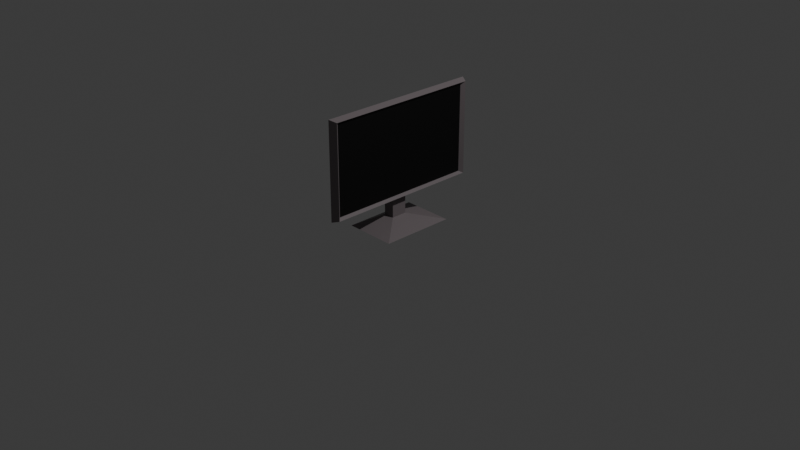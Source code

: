 # Source: PC_screen.blend  (saved by Blender 4.0.36; exported with 4.5.12 LTS)
import bpy
from mathutils import Matrix  # noqa: F401  (used for matrix-valued properties, if any)

bpy.ops.wm.read_factory_settings(use_empty=True)
scene = bpy.context.scene
scene.name = 'Scene'

# ---- collections
col_collection = bpy.data.collections.new('Collection'); scene.collection.children.link(col_collection)

# ---- materials (node trees are filled in below, after node groups)
mat_material = bpy.data.materials.new('Material')
mat_material.alpha_threshold = 0.0
mat_material.use_transparent_shadow = False
mat_material.roughness = 0.5
mat_material.line_color = (0.0, 0.0, 0.0, 1.0)
mat_screenmat = bpy.data.materials.new('ScreenMat')
mat_screenmat.use_transparent_shadow = False

# ---- material node trees
mat_material.use_nodes = True; mat_material.node_tree.nodes.clear()
_N = mat_material.node_tree.nodes; _L = mat_material.node_tree.links
n0 = _N.new('ShaderNodeOutputMaterial'); n0.name = 'Material Output'; n0.location = (300, 300)
n1 = _N.new('ShaderNodeBsdfPrincipled'); n1.name = 'Principled BSDF'; n1.location = (10, 300)
n1.inputs[0].default_value = (0.1607, 0.1371, 0.1441, 1.0)
n1.inputs[3].default_value = 1.45
_L.new(n1.outputs[0], n0.inputs[0])
n0.is_active_output = True
mat_screenmat.use_nodes = True; mat_screenmat.node_tree.nodes.clear()
_N = mat_screenmat.node_tree.nodes; _L = mat_screenmat.node_tree.links
n0 = _N.new('ShaderNodeBsdfPrincipled'); n0.name = 'Principled BSDF'; n0.location = (10, 300)
n0.inputs[0].default_value = (0.0, 0.0, 0.0, 1.0)
n0.inputs[3].default_value = 1.45
n1 = _N.new('ShaderNodeOutputMaterial'); n1.name = 'Material Output'; n1.location = (300, 300)
_L.new(n0.outputs[0], n1.inputs[0])
n1.is_active_output = True

# ---- world
world_world = bpy.data.worlds.new('World'); scene.world = world_world
world_world.use_nodes = True; world_world.node_tree.nodes.clear()
_N = world_world.node_tree.nodes; _L = world_world.node_tree.links
n0 = _N.new('ShaderNodeOutputWorld'); n0.name = 'World Output'; n0.location = (300, 300)
n1 = _N.new('ShaderNodeBackground'); n1.name = 'Background'; n1.location = (10, 300)
n1.inputs[0].default_value = (0.05088, 0.05088, 0.05088, 1.0)
_L.new(n1.outputs[0], n0.inputs[0])
n0.is_active_output = True
world_world.color = (0.05088, 0.05088, 0.05088)
world_world.use_sun_shadow = False
world_world.sun_shadow_jitter_overblur = 0.0

# ---- cameras
cam_camera = bpy.data.cameras.new('Camera')
cam_camera.clip_end = 100.0
cam_camera.ortho_scale = 7.314

# ---- lights
light_light = bpy.data.lights.new('Light', 'POINT')
light_light.transmission_factor = 0.0
light_light.use_soft_falloff = False
light_light.energy = 1000.0
light_light.shadow_soft_size = 0.1
light_light.shadow_maximum_resolution = 0.006
light_light.use_absolute_resolution = True

# ---- meshes
me_cube = bpy.data.meshes.new('Cube')
me_cube.from_pydata([(-0.005267, 0.213, 1.0), (1.0, 1.0, -1.0), (-0.005267, -0.213, 1.0), (1.0, -1.0, -1.0), (-0.4313, 0.213, 1.0), (-1.0, 1.0, -1.0), (-0.4313, -0.213, 1.0), (-1.0, -1.0, -1.0), (-0.005267, 0.213, 1.0), (-0.005267, -0.213, 1.0), (-0.4313, -0.213, 6.351), (-0.4313, 0.213, 6.351), (-0.005267, 0.213, 6.351), (-0.005267, -0.213, 6.351), (0.136, -2.026, 31.44), (0.136, 2.026, 31.44), (-0.4313, -0.213, 19.6), (-0.005267, 0.213, 23.44), (-0.4313, 0.213, 19.6), (-0.005267, -0.213, 23.44), (0.136, 2.026, 7.458), (0.136, -2.026, 7.458), (-0.005267, 2.213, 6.351), (-0.005267, 2.213, 32.54), (0.2613, 2.118, 6.916), (0.2613, 2.118, 31.98), (-0.005267, -2.213, 32.54), (-0.005267, -2.213, 6.351), (0.2613, -2.118, 31.98), (0.2613, -2.118, 6.916)], [], [(3, 2, 6, 7), (7, 6, 4, 5), (5, 1, 3, 7), (1, 0, 2, 3), (5, 4, 0, 1), (29, 27, 22, 24), (2, 0, 8, 9), (9, 8, 12, 13), (14, 21, 20, 15), (6, 2, 13, 10), (0, 4, 11, 12), (19, 17, 18, 16), (4, 6, 10, 11), (24, 25, 15, 20), (10, 13, 19, 16), (12, 11, 18, 17), (11, 10, 16, 18), (28, 25, 23, 26), (25, 28, 14, 15), (22, 23, 25, 24), (28, 29, 21, 14), (26, 27, 29, 28), (29, 24, 20, 21), (27, 26, 23, 22)])
me_cube.polygons.foreach_set('material_index', [0, 0, 0, 0, 0, 0, 0, 0, 1, 0, 0, 0, 0, 0, 0, 0, 0, 0, 0, 0, 0, 0, 0, 0])
_uv = me_cube.uv_layers.new(name='UVMap')
_uv.uv.foreach_set('vector', [0.375, 0.75, 0.625, 0.75, 0.625, 1.0, 0.375, 1.0, 0.375, 0.0, 0.625, 0.0, 0.625, 0.25, 0.375, 0.25, 0.125, 0.5, 0.375, 0.5, 0.375, 0.75, 0.125, 0.75, 0.375, 0.5, 0.625, 0.5, 0.625, 0.75, 0.375, 0.75, 0.375, 0.25, 0.625, 0.25, 0.625, 0.5, 0.375, 0.5, 0.625, 0.75, 0.625, 0.75, 0.625, 0.5, 0.625, 0.5, 0.625, 0.75, 0.625, 0.5, 0.625, 0.5, 0.625, 0.75, 0.625, 0.75, 0.625, 0.5, 0.0, 0.0, 0.0, 0.0, 5.937e-08, 1.0, 3.065e-06, 1.192e-07, 1.0, 4.844e-05, 1.0, 1.0, 0.625, 1.0, 0.625, 0.75, 0.625, 0.75, 0.625, 1.0, 0.625, 0.5, 0.625, 0.25, 0.625, 0.25, 0.625, 0.5, 0.625, 0.75, 0.625, 0.5, 0.625, 0.25, 0.625, 0.0, 0.625, 0.25, 0.625, 0.0, 0.625, 0.0, 0.625, 0.25, 0.625, 0.5, 0.625, 0.5, 1.0, 1.0, 1.0, 4.844e-05, 0.625, 1.0, 0.625, 0.75, 0.625, 0.75, 0.625, 1.0, 0.625, 0.5, 0.625, 0.25, 0.625, 0.25, 0.625, 0.5, 0.625, 0.25, 0.625, 0.0, 0.625, 0.0, 0.625, 0.25, 0.625, 0.75, 0.625, 0.5, 0.625, 0.5, 0.625, 0.75, 0.625, 0.5, 0.625, 0.75, 5.937e-08, 1.0, 1.0, 1.0, 0.625, 0.5, 0.625, 0.5, 0.625, 0.5, 0.625, 0.5, 0.625, 0.75, 0.625, 0.75, 3.065e-06, 1.192e-07, 5.937e-08, 1.0, 0.625, 0.75, 0.625, 0.75, 0.625, 0.75, 0.625, 0.75, 0.625, 0.75, 0.625, 0.5, 1.0, 4.844e-05, 3.065e-06, 1.192e-07, 0.625, 0.75, 0.625, 0.75, 0.625, 0.5, 0.625, 0.5])
me_cube.materials.append(mat_material)
me_cube.materials.append(mat_screenmat)
me_cube.use_mirror_vertex_groups = False
me_cube.update()

# ---- objects
ob_cube = bpy.data.objects.new('Cube', me_cube)
ob_light = bpy.data.objects.new('Light', light_light)
ob_camera = bpy.data.objects.new('Camera', cam_camera)

# ---- transforms, parenting, visibility, modifiers, constraints
ob_cube.location = (0.0, 0.0, 0.0)
ob_cube.scale = (0.2778, 0.4, 0.04)
ob_cube.lock_rotations_4d = False
ob_cube.empty_display_type = 'ARROWS'
ob_cube.lineart.crease_threshold = 0.0
ob_light.location = (4.076, 1.005, 5.904)
ob_light.rotation_euler = (0.6503, 0.05522, 1.866)
ob_light.lock_rotations_4d = False
ob_light.empty_display_type = 'ARROWS'
ob_light.color = (0.0, 0.0, 0.0, 0.0)
ob_light.lineart.crease_threshold = 0.0
ob_camera.location = (7.359, -6.926, 4.958)
ob_camera.rotation_euler = (1.109, 0.0, 0.8149)
ob_camera.lock_rotations_4d = False
ob_camera.empty_display_type = 'ARROWS'
ob_camera.color = (0.0, 0.0, 0.0, 0.0)
ob_camera.display_type = 'WIRE'
ob_camera.lineart.crease_threshold = 0.0

# ---- collection membership
col_collection.objects.link(ob_cube)
col_collection.objects.link(ob_light)
col_collection.objects.link(ob_camera)

# ---- scene / render settings (as saved in the file)
scene.camera = ob_camera
scene.frame_start = 1; scene.frame_end = 250; scene.frame_set(1)
scene.render.engine = 'BLENDER_EEVEE_NEXT'
scene.cycles.sampling_pattern = 'TABULATED_SOBOL'
bpy.context.view_layer.update()
